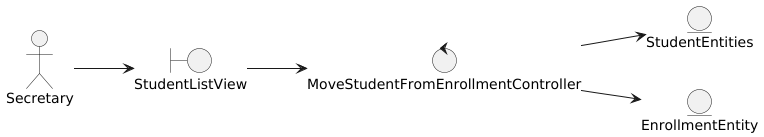

The diagram above was rendered by PlantUML. Its source (embedded in the PNG):
@startuml
left to right direction

actor Secretary

boundary StudentListView

control MoveStudentFromEnrollmentController

entity StudentEntities
entity EnrollmentEntity



'--- Actor relations ---
Secretary --> StudentListView

'--- Views relations ---
StudentListView --> MoveStudentFromEnrollmentController

'--- Controllers relations ---
MoveStudentFromEnrollmentController --> StudentEntities
MoveStudentFromEnrollmentController --> EnrollmentEntity

'--- Entity relations ---
@enduml